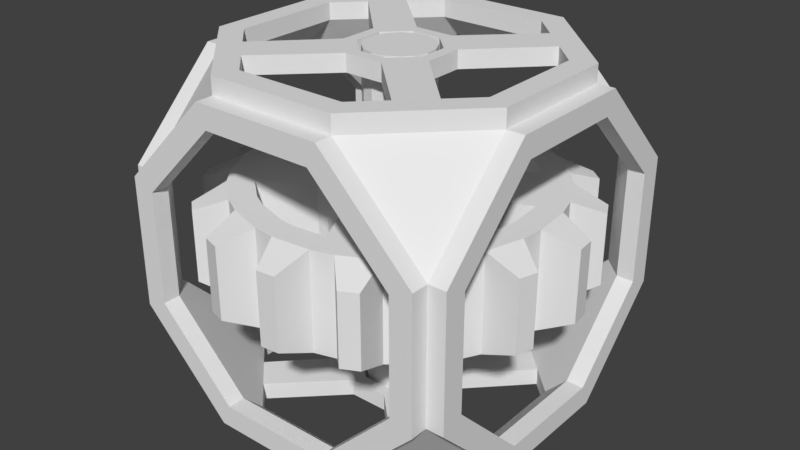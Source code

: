 # Source: GearBlock.blend  (saved by Blender 2.79.0; exported with 4.5.12 LTS)
import bpy
from mathutils import Matrix  # noqa: F401  (used for matrix-valued properties, if any)

bpy.ops.wm.read_factory_settings(use_empty=True)
scene = bpy.context.scene
scene.name = 'Scene'

# ---- collections
col_collection_1 = bpy.data.collections.new('Collection 1'); scene.collection.children.link(col_collection_1)

# ---- world
world_world = bpy.data.worlds.new('World'); scene.world = world_world
world_world.color = (0.05088, 0.05088, 0.05088)
world_world.use_sun_shadow = False
world_world.sun_shadow_jitter_overblur = 0.0
world_world.cycles.sampling_method = 'MANUAL'

# ---- meshes
me_cylinder = bpy.data.meshes.new('Cylinder')
me_cylinder.from_pydata([(-0.02133, 0.1032, -0.5384), (0.01034, 0.1408, -0.09563), (0.1359, 0.1032, -0.5214), (0.1863, 0.1032, -0.5056), (0.04614, 0.1408, -0.08439), (0.3251, 0.1032, -0.4297), (0.3656, 0.1032, -0.3958), (0.07493, 0.1408, -0.06031), (0.4647, 0.1032, -0.2726), (0.4892, 0.1032, -0.2257), (0.0923, 0.1408, -0.02705), (0.5337, 0.1032, -0.07399), (0.5384, 0.1032, -0.02133), (0.09563, 0.1408, 0.01034), (0.5214, 0.1032, 0.1359), (0.5056, 0.1032, 0.1863), (0.08439, 0.1408, 0.04614), (0.4297, 0.1032, 0.3251), (0.3958, 0.1032, 0.3656), (0.06031, 0.1408, 0.07493), (0.2726, 0.1032, 0.4647), (0.2257, 0.1032, 0.4892), (0.02705, 0.1408, 0.0923), (0.07399, 0.1032, 0.5337), (0.02133, 0.1032, 0.5384), (-0.01034, 0.1408, 0.09563), (-0.1359, 0.1032, 0.5214), (-0.1863, 0.1032, 0.5056), (-0.04614, 0.1408, 0.08439), (-0.3251, 0.1032, 0.4297), (-0.3656, 0.1032, 0.3958), (-0.07493, 0.1408, 0.06031), (-0.4647, 0.1032, 0.2726), (-0.4892, 0.1032, 0.2257), (-0.0923, 0.1408, 0.02705), (-0.5337, 0.1032, 0.07399), (-0.5384, 0.1032, 0.02133), (-0.09563, 0.1408, -0.01034), (-0.5214, 0.1032, -0.1359), (-0.5056, 0.1032, -0.1863), (-0.08439, 0.1408, -0.04614), (-0.4297, 0.1032, -0.3251), (-0.3958, 0.1032, -0.3656), (-0.06031, 0.1408, -0.07493), (-0.2726, 0.1032, -0.4647), (-0.2257, 0.1032, -0.4892), (-0.02705, 0.1408, -0.0923), (-0.074, 0.1032, -0.5337), (0.07958, 0.1408, -0.4418), (0.01667, 0.1408, -0.4486), (0.2426, 0.1408, -0.3777), (0.1871, 0.1408, -0.4081), (0.3687, 0.1408, -0.2562), (0.329, 0.1408, -0.3054), (0.4387, 0.1408, -0.09556), (0.4209, 0.1408, -0.1563), (0.4418, 0.1408, 0.07958), (0.4486, 0.1408, 0.01667), (0.3777, 0.1408, 0.2426), (0.4081, 0.1408, 0.1871), (0.2562, 0.1408, 0.3687), (0.3054, 0.1408, 0.329), (0.09556, 0.1408, 0.4387), (0.1563, 0.1408, 0.4209), (-0.07958, 0.1408, 0.4418), (-0.01667, 0.1408, 0.4486), (-0.2426, 0.1408, 0.3777), (-0.1871, 0.1408, 0.4081), (-0.3687, 0.1408, 0.2562), (-0.329, 0.1408, 0.3054), (-0.4387, 0.1408, 0.09556), (-0.4209, 0.1408, 0.1563), (-0.4418, 0.1408, -0.07958), (-0.4486, 0.1408, -0.01667), (-0.3777, 0.1408, -0.2426), (-0.4081, 0.1408, -0.1871), (-0.2562, 0.1408, -0.3687), (-0.3054, 0.1408, -0.329), (-0.09556, 0.1408, -0.4387), (-0.1563, 0.1408, -0.4209), (0.06487, 0.1408, -0.3714), (0.01599, 0.1408, -0.3767), (0.2021, 0.1408, -0.3183), (0.1589, 0.1408, -0.3419), (0.3085, 0.1408, -0.2167), (0.2776, 0.1408, -0.255), (0.3679, 0.1408, -0.08219), (0.3541, 0.1408, -0.1294), (0.3714, 0.1408, 0.06487), (0.3767, 0.1408, 0.01599), (0.3183, 0.1408, 0.2021), (0.3419, 0.1408, 0.1589), (0.2167, 0.1408, 0.3085), (0.255, 0.1408, 0.2776), (0.08219, 0.1408, 0.3679), (0.1294, 0.1408, 0.3541), (-0.06487, 0.1408, 0.3714), (-0.01599, 0.1408, 0.3767), (-0.2021, 0.1408, 0.3183), (-0.1589, 0.1408, 0.3419), (-0.3085, 0.1408, 0.2167), (-0.2776, 0.1408, 0.255), (-0.3679, 0.1408, 0.08219), (-0.3541, 0.1408, 0.1294), (-0.3714, 0.1408, -0.06487), (-0.3767, 0.1408, -0.01598), (-0.3183, 0.1408, -0.2021), (-0.3419, 0.1408, -0.1589), (-0.2167, 0.1408, -0.3085), (-0.255, 0.1408, -0.2776), (-0.08219, 0.1408, -0.3679), (-0.1294, 0.1408, -0.3541), (0.006176, 0.1408, 0.2185), (-0.02153, 0.1408, 0.1992), (-0.09612, 0.1408, 0.1758), (-0.1299, 0.1408, 0.1758), (-0.2185, 0.1408, 0.006176), (-0.1992, 0.1408, -0.02153), (-0.1758, 0.1408, -0.09612), (-0.1758, 0.1408, -0.1299), (-0.006177, 0.1408, -0.2185), (0.02153, 0.1408, -0.1992), (0.09612, 0.1408, -0.1758), (0.1299, 0.1408, -0.1758), (0.2185, 0.1408, -0.006176), (0.1992, 0.1408, 0.02153), (0.1758, 0.1408, 0.09612), (0.1758, 0.1408, 0.1299), (0.02705, 0.5, 0.0923), (-0.01034, 0.5, 0.09563), (-0.04614, 0.5, 0.08439), (-0.07493, 0.5, 0.06031), (-0.0923, 0.5, 0.02705), (-0.09563, 0.5, -0.01034), (-0.08439, 0.5, -0.04614), (-0.06031, 0.5, -0.07493), (-0.02705, 0.5, -0.0923), (0.01034, 0.5, -0.09563), (0.04614, 0.5, -0.08439), (0.07493, 0.5, -0.06031), (0.0923, 0.5, -0.02705), (0.09563, 0.5, 0.01034), (0.08439, 0.5, 0.04614), (0.06031, 0.5, 0.07493), (-0.02133, -0.1032, -0.5384), (0.01034, -0.1408, -0.09563), (0.1359, -0.1032, -0.5214), (0.1863, -0.1032, -0.5056), (0.04614, -0.1408, -0.08439), (0.3251, -0.1032, -0.4297), (0.3656, -0.1032, -0.3958), (0.07493, -0.1408, -0.06031), (0.4647, -0.1032, -0.2726), (0.4892, -0.1032, -0.2257), (0.0923, -0.1408, -0.02705), (0.5337, -0.1032, -0.07399), (0.5384, -0.1032, -0.02133), (0.09563, -0.1408, 0.01034), (0.5214, -0.1032, 0.1359), (0.5056, -0.1032, 0.1863), (0.08439, -0.1408, 0.04614), (0.4297, -0.1032, 0.3251), (0.3958, -0.1032, 0.3656), (0.06031, -0.1408, 0.07493), (0.2726, -0.1032, 0.4647), (0.2257, -0.1032, 0.4892), (0.02705, -0.1408, 0.0923), (0.07399, -0.1032, 0.5337), (0.02133, -0.1032, 0.5384), (-0.01034, -0.1408, 0.09563), (-0.1359, -0.1032, 0.5214), (-0.1863, -0.1032, 0.5056), (-0.04614, -0.1408, 0.08439), (-0.3251, -0.1032, 0.4297), (-0.3656, -0.1032, 0.3958), (-0.07493, -0.1408, 0.06031), (-0.4647, -0.1032, 0.2726), (-0.4892, -0.1032, 0.2257), (-0.0923, -0.1408, 0.02705), (-0.5337, -0.1032, 0.07399), (-0.5384, -0.1032, 0.02133), (-0.09563, -0.1408, -0.01034), (-0.5214, -0.1032, -0.1359), (-0.5056, -0.1032, -0.1863), (-0.08439, -0.1408, -0.04614), (-0.4297, -0.1032, -0.3251), (-0.3958, -0.1032, -0.3656), (-0.06031, -0.1408, -0.07493), (-0.2726, -0.1032, -0.4647), (-0.2257, -0.1032, -0.4892), (-0.02705, -0.1408, -0.0923), (-0.074, -0.1032, -0.5337), (0.07958, -0.1408, -0.4418), (0.01667, -0.1408, -0.4486), (0.2426, -0.1408, -0.3777), (0.1871, -0.1408, -0.4081), (0.3687, -0.1408, -0.2562), (0.329, -0.1408, -0.3054), (0.4387, -0.1408, -0.09556), (0.4209, -0.1408, -0.1563), (0.4418, -0.1408, 0.07958), (0.4486, -0.1408, 0.01667), (0.3777, -0.1408, 0.2426), (0.4081, -0.1408, 0.1871), (0.2562, -0.1408, 0.3687), (0.3054, -0.1408, 0.329), (0.09556, -0.1408, 0.4387), (0.1563, -0.1408, 0.4209), (-0.07958, -0.1408, 0.4418), (-0.01667, -0.1408, 0.4486), (-0.2426, -0.1408, 0.3777), (-0.1871, -0.1408, 0.4081), (-0.3687, -0.1408, 0.2562), (-0.329, -0.1408, 0.3054), (-0.4387, -0.1408, 0.09556), (-0.4209, -0.1408, 0.1563), (-0.4418, -0.1408, -0.07958), (-0.4486, -0.1408, -0.01667), (-0.3777, -0.1408, -0.2426), (-0.4081, -0.1408, -0.1871), (-0.2562, -0.1408, -0.3687), (-0.3054, -0.1408, -0.329), (-0.09556, -0.1408, -0.4387), (-0.1563, -0.1408, -0.4209), (0.06487, -0.1408, -0.3714), (0.01599, -0.1408, -0.3767), (0.2021, -0.1408, -0.3183), (0.1589, -0.1408, -0.3419), (0.3085, -0.1408, -0.2167), (0.2776, -0.1408, -0.255), (0.3679, -0.1408, -0.08219), (0.3541, -0.1408, -0.1294), (0.3714, -0.1408, 0.06487), (0.3767, -0.1408, 0.01599), (0.3183, -0.1408, 0.2021), (0.3419, -0.1408, 0.1589), (0.2167, -0.1408, 0.3085), (0.255, -0.1408, 0.2776), (0.08219, -0.1408, 0.3679), (0.1294, -0.1408, 0.3541), (-0.06487, -0.1408, 0.3714), (-0.01599, -0.1408, 0.3767), (-0.2021, -0.1408, 0.3183), (-0.1589, -0.1408, 0.3419), (-0.3085, -0.1408, 0.2167), (-0.2776, -0.1408, 0.255), (-0.3679, -0.1408, 0.08219), (-0.3541, -0.1408, 0.1294), (-0.3714, -0.1408, -0.06487), (-0.3767, -0.1408, -0.01598), (-0.3183, -0.1408, -0.2021), (-0.3419, -0.1408, -0.1589), (-0.2167, -0.1408, -0.3085), (-0.255, -0.1408, -0.2776), (-0.08219, -0.1408, -0.3679), (-0.1294, -0.1408, -0.3541), (0.1758, 0.0, 0.1299), (0.1758, 0.0, 0.09612), (0.1992, 0.0, 0.02153), (0.2185, 0.0, -0.006176), (0.1299, 0.0, -0.1758), (0.09612, 0.0, -0.1758), (0.02153, 0.0, -0.1992), (-0.006177, 0.0, -0.2185), (-0.1758, 0.0, -0.1299), (-0.1758, 0.0, -0.09612), (-0.1992, 0.0, -0.02153), (-0.2185, 0.0, 0.006176), (-0.1299, 0.0, 0.1758), (-0.09612, 0.0, 0.1758), (-0.02153, 0.0, 0.1992), (0.006176, 0.0, 0.2185), (-0.08219, 0.0, -0.3679), (-0.255, 0.0, -0.2776), (-0.3419, 0.0, -0.1589), (-0.3183, 0.0, -0.2021), (-0.3767, 0.0, -0.01598), (-0.3714, 0.0, -0.06487), (-0.3679, 0.0, 0.08219), (-0.2776, 0.0, 0.255), (-0.1589, 0.0, 0.3419), (-0.2021, 0.0, 0.3183), (-0.01599, 0.0, 0.3767), (-0.06487, 0.0, 0.3714), (0.08219, 0.0, 0.3679), (0.255, 0.0, 0.2776), (0.3419, 0.0, 0.1589), (0.3183, 0.0, 0.2021), (0.3767, 0.0, 0.01599), (0.3714, 0.0, 0.06487), (0.3679, 0.0, -0.08219), (0.2776, 0.0, -0.255), (0.1589, 0.0, -0.3419), (0.2021, 0.0, -0.3183), (0.01599, 0.0, -0.3767), (0.06487, 0.0, -0.3714), (0.006176, -0.1408, 0.2185), (-0.02153, -0.1408, 0.1992), (-0.09612, -0.1408, 0.1758), (-0.1299, -0.1408, 0.1758), (-0.2185, -0.1408, 0.006176), (-0.1992, -0.1408, -0.02153), (-0.1758, -0.1408, -0.09612), (-0.1758, -0.1408, -0.1299), (-0.006177, -0.1408, -0.2185), (0.02153, -0.1408, -0.1992), (0.09612, -0.1408, -0.1758), (0.1299, -0.1408, -0.1758), (0.2185, -0.1408, -0.006176), (0.1992, -0.1408, 0.02153), (0.1758, -0.1408, 0.09612), (0.1758, -0.1408, 0.1299), (0.02705, -0.5, 0.0923), (-0.01034, -0.5, 0.09563), (-0.04614, -0.5, 0.08439), (-0.07493, -0.5, 0.06031), (-0.0923, -0.5, 0.02705), (-0.09563, -0.5, -0.01034), (-0.08439, -0.5, -0.04614), (-0.06031, -0.5, -0.07493), (-0.02705, -0.5, -0.0923), (0.01034, -0.5, -0.09563), (0.04614, -0.5, -0.08439), (0.07493, -0.5, -0.06031), (0.0923, -0.5, -0.02705), (0.09563, -0.5, 0.01034), (0.08439, -0.5, 0.04614), (0.06031, -0.5, 0.07493)], [], [(49, 193, 144, 0), (48, 192, 193, 49), (2, 146, 192, 48), (3, 147, 146, 2), (51, 195, 147, 3), (50, 194, 195, 51), (5, 149, 194, 50), (6, 150, 149, 5), (53, 197, 150, 6), (52, 196, 197, 53), (8, 152, 196, 52), (9, 153, 152, 8), (55, 199, 153, 9), (54, 198, 199, 55), (11, 155, 198, 54), (12, 156, 155, 11), (57, 201, 156, 12), (56, 200, 201, 57), (14, 158, 200, 56), (15, 159, 158, 14), (59, 203, 159, 15), (58, 202, 203, 59), (17, 161, 202, 58), (18, 162, 161, 17), (61, 205, 162, 18), (60, 204, 205, 61), (20, 164, 204, 60), (21, 165, 164, 20), (63, 207, 165, 21), (62, 206, 207, 63), (23, 167, 206, 62), (24, 168, 167, 23), (65, 209, 168, 24), (64, 208, 209, 65), (26, 170, 208, 64), (27, 171, 170, 26), (67, 211, 171, 27), (66, 210, 211, 67), (29, 173, 210, 66), (30, 174, 173, 29), (69, 213, 174, 30), (68, 212, 213, 69), (32, 176, 212, 68), (33, 177, 176, 32), (71, 215, 177, 33), (70, 214, 215, 71), (35, 179, 214, 70), (36, 180, 179, 35), (73, 217, 180, 36), (72, 216, 217, 73), (38, 182, 216, 72), (39, 183, 182, 38), (75, 219, 183, 39), (74, 218, 219, 75), (41, 185, 218, 74), (42, 186, 185, 41), (77, 221, 186, 42), (76, 220, 221, 77), (44, 188, 220, 76), (45, 189, 188, 44), (79, 223, 189, 45), (16, 13, 141, 142), (78, 222, 223, 79), (47, 191, 222, 78), (29, 66, 69, 30), (62, 65, 24, 23), (26, 64, 67, 27), (20, 60, 63, 21), (17, 58, 61, 18), (14, 56, 59, 15), (11, 54, 57, 12), (8, 52, 55, 9), (5, 50, 53, 6), (2, 48, 51, 3), (49, 0, 47, 78), (44, 76, 79, 45), (41, 74, 77, 42), (38, 72, 75, 39), (35, 70, 73, 36), (32, 68, 71, 33), (81, 80, 48, 49), (83, 82, 50, 51), (85, 84, 52, 53), (87, 86, 54, 55), (89, 88, 56, 57), (91, 90, 58, 59), (93, 92, 60, 61), (95, 94, 62, 63), (97, 96, 64, 65), (99, 98, 66, 67), (101, 100, 68, 69), (103, 102, 70, 71), (105, 104, 72, 73), (107, 106, 74, 75), (109, 108, 76, 77), (111, 110, 78, 79), (94, 97, 65, 62), (96, 99, 67, 64), (98, 101, 69, 66), (100, 103, 71, 68), (102, 105, 73, 70), (104, 107, 75, 72), (106, 109, 77, 74), (108, 111, 79, 76), (110, 81, 49, 78), (80, 83, 51, 48), (82, 85, 53, 50), (84, 87, 55, 52), (86, 89, 57, 54), (88, 91, 59, 56), (90, 93, 61, 58), (92, 95, 63, 60), (123, 84, 85), (124, 86, 87), (127, 92, 93), (112, 94, 95), (115, 100, 101), (116, 102, 103), (119, 108, 109), (120, 110, 111), (115, 116, 103, 100), (119, 120, 111, 108), (123, 124, 87, 84), (127, 112, 95, 92), (93, 90, 287, 285), (120, 121, 262, 263), (99, 96, 283, 280), (96, 97, 282, 283), (97, 94, 284, 282), (86, 124, 259, 290), (101, 98, 281, 279), (126, 127, 256, 257), (89, 86, 290, 288), (123, 85, 291, 260), (90, 91, 286, 287), (91, 88, 289, 286), (113, 114, 269, 270), (112, 113, 270, 271), (102, 116, 267, 278), (82, 83, 292, 293), (107, 104, 277, 274), (114, 115, 268, 269), (118, 119, 264, 265), (106, 107, 274, 275), (109, 106, 275, 273), (119, 109, 273, 264), (94, 112, 271, 284), (85, 82, 293, 291), (98, 99, 280, 281), (115, 101, 279, 268), (121, 122, 261, 262), (127, 93, 285, 256), (80, 81, 294, 295), (110, 120, 263, 272), (83, 80, 295, 292), (88, 89, 288, 289), (124, 125, 258, 259), (116, 117, 266, 267), (117, 118, 265, 266), (122, 123, 260, 261), (105, 102, 278, 276), (81, 110, 272, 294), (104, 105, 276, 277), (125, 126, 257, 258), (22, 25, 113, 112), (25, 28, 114, 113), (28, 31, 115, 114), (31, 34, 116, 115), (34, 37, 117, 116), (37, 40, 118, 117), (40, 43, 119, 118), (43, 46, 120, 119), (46, 1, 121, 120), (1, 4, 122, 121), (4, 7, 123, 122), (7, 10, 124, 123), (10, 13, 125, 124), (13, 16, 126, 125), (16, 19, 127, 126), (19, 22, 112, 127), (137, 136, 135, 134, 133, 132, 131, 130, 129, 128, 143, 142, 141, 140, 139, 138), (43, 40, 134, 135), (19, 16, 142, 143), (46, 43, 135, 136), (25, 22, 128, 129), (22, 19, 143, 128), (1, 46, 136, 137), (28, 25, 129, 130), (4, 1, 137, 138), (31, 28, 130, 131), (7, 4, 138, 139), (34, 31, 131, 132), (10, 7, 139, 140), (37, 34, 132, 133), (13, 10, 140, 141), (40, 37, 133, 134), (160, 326, 325, 157), (173, 174, 213, 210), (206, 167, 168, 209), (170, 171, 211, 208), (164, 165, 207, 204), (161, 162, 205, 202), (158, 159, 203, 200), (155, 156, 201, 198), (152, 153, 199, 196), (149, 150, 197, 194), (146, 147, 195, 192), (193, 222, 191, 144), (188, 189, 223, 220), (185, 186, 221, 218), (182, 183, 219, 216), (179, 180, 217, 214), (176, 177, 215, 212), (225, 193, 192, 224), (227, 195, 194, 226), (229, 197, 196, 228), (231, 199, 198, 230), (233, 201, 200, 232), (235, 203, 202, 234), (237, 205, 204, 236), (239, 207, 206, 238), (241, 209, 208, 240), (243, 211, 210, 242), (245, 213, 212, 244), (247, 215, 214, 246), (249, 217, 216, 248), (251, 219, 218, 250), (253, 221, 220, 252), (255, 223, 222, 254), (238, 206, 209, 241), (240, 208, 211, 243), (242, 210, 213, 245), (244, 212, 215, 247), (246, 214, 217, 249), (248, 216, 219, 251), (250, 218, 221, 253), (252, 220, 223, 255), (254, 222, 193, 225), (224, 192, 195, 227), (226, 194, 197, 229), (228, 196, 199, 231), (230, 198, 201, 233), (232, 200, 203, 235), (234, 202, 205, 237), (236, 204, 207, 239), (307, 229, 228), (308, 231, 230), (311, 237, 236), (296, 239, 238), (299, 245, 244), (300, 247, 246), (303, 253, 252), (304, 255, 254), (299, 244, 247, 300), (303, 252, 255, 304), (307, 228, 231, 308), (311, 236, 239, 296), (237, 285, 287, 234), (304, 263, 262, 305), (243, 280, 283, 240), (240, 283, 282, 241), (241, 282, 284, 238), (230, 290, 259, 308), (245, 279, 281, 242), (310, 257, 256, 311), (233, 288, 290, 230), (307, 260, 291, 229), (234, 287, 286, 235), (235, 286, 289, 232), (297, 270, 269, 298), (296, 271, 270, 297), (246, 278, 267, 300), (226, 293, 292, 227), (251, 274, 277, 248), (298, 269, 268, 299), (302, 265, 264, 303), (250, 275, 274, 251), (253, 273, 275, 250), (303, 264, 273, 253), (238, 284, 271, 296), (229, 291, 293, 226), (242, 281, 280, 243), (299, 268, 279, 245), (305, 262, 261, 306), (311, 256, 285, 237), (224, 295, 294, 225), (254, 272, 263, 304), (227, 292, 295, 224), (232, 289, 288, 233), (308, 259, 258, 309), (300, 267, 266, 301), (301, 266, 265, 302), (306, 261, 260, 307), (249, 276, 278, 246), (225, 294, 272, 254), (248, 277, 276, 249), (309, 258, 257, 310), (166, 296, 297, 169), (169, 297, 298, 172), (172, 298, 299, 175), (175, 299, 300, 178), (178, 300, 301, 181), (181, 301, 302, 184), (184, 302, 303, 187), (187, 303, 304, 190), (190, 304, 305, 145), (145, 305, 306, 148), (148, 306, 307, 151), (151, 307, 308, 154), (154, 308, 309, 157), (157, 309, 310, 160), (160, 310, 311, 163), (163, 311, 296, 166), (321, 322, 323, 324, 325, 326, 327, 312, 313, 314, 315, 316, 317, 318, 319, 320), (187, 319, 318, 184), (163, 327, 326, 160), (190, 320, 319, 187), (169, 313, 312, 166), (166, 312, 327, 163), (145, 321, 320, 190), (172, 314, 313, 169), (148, 322, 321, 145), (175, 315, 314, 172), (151, 323, 322, 148), (178, 316, 315, 175), (154, 324, 323, 151), (181, 317, 316, 178), (157, 325, 324, 154), (184, 318, 317, 181), (0, 144, 191, 47)])
me_cylinder.use_remesh_preserve_volume = False
me_cylinder.use_remesh_preserve_attributes = False
me_cylinder.use_mirror_vertex_groups = False
me_cylinder.update()
me_circle = bpy.data.meshes.new('Circle')
me_circle.from_pydata([(-0.1864, 0.45, 0.45), (-0.45, 0.1864, 0.45), (0.45, 0.1864, 0.45), (0.1864, 0.45, 0.45), (-0.3858, 0.1598, 0.45), (-0.1598, 0.3858, 0.45), (0.0563, -0.45, -0.1359), (-0.0563, -0.45, -0.1359), (0.3858, 0.1598, 0.45), (0.1598, 0.3858, 0.45), (-0.3858, 0.1598, 0.5), (-0.1598, 0.3858, 0.5), (-0.1359, -0.45, -0.0563), (-0.0563, -0.45, 0.1359), (0.3858, 0.1598, 0.5), (0.1598, 0.3858, 0.5), (-0.45, 0.1864, 0.5), (-0.1864, 0.45, 0.5), (-0.1359, -0.45, 0.0563), (0.1598, -0.45, 0.3858), (0.45, 0.1864, 0.5), (0.1864, 0.45, 0.5), (0.3858, -0.45, 0.1598), (-0.1864, 0.45, -0.45), (0.1864, 0.45, -0.45), (0.45, 0.1864, -0.45), (0.45, -0.1864, -0.45), (0.3858, -0.45, -0.1598), (-0.3858, -0.1598, -0.45), (0.1598, -0.45, -0.3858), (-0.3858, 0.1598, -0.45), (-0.1598, 0.3858, -0.45), (0.1598, 0.3858, -0.45), (0.3858, 0.1598, -0.45), (0.3858, -0.1598, -0.45), (-0.3858, -0.45, -0.1598), (-0.3858, -0.1598, -0.5), (-0.1598, -0.45, -0.3858), (-0.1598, 0.3858, -0.5), (-0.3858, 0.1598, -0.5), (0.1598, 0.3858, -0.5), (0.3858, 0.1598, -0.5), (0.3858, -0.1598, -0.5), (-0.1598, -0.45, 0.3858), (-0.45, -0.1864, -0.5), (-0.5, -0.1864, 0.45), (-0.45, 0.1864, -0.5), (-0.1864, 0.45, -0.5), (0.1864, 0.45, -0.5), (0.45, 0.1864, -0.5), (0.45, -0.1864, -0.5), (-0.5, -0.45, 0.1864), (-0.5, -0.45, -0.1864), (-0.5, -0.1864, -0.45), (-0.5, -0.1598, 0.3858), (-0.5, -0.3858, 0.1598), (-0.5, -0.3858, -0.1598), (-0.5, -0.1598, -0.3858), (-0.45, -0.1598, 0.3858), (-0.45, -0.3858, 0.1598), (-0.45, -0.3858, -0.1598), (-0.45, -0.1864, 0.45), (-0.45, -0.45, 0.1864), (-0.45, -0.45, -0.1864), (0.5, -0.45, -0.1864), (0.5, -0.45, 0.1864), (0.5, -0.1864, 0.45), (0.5, -0.3858, -0.1598), (0.5, -0.3858, 0.1598), (0.5, -0.1598, 0.3858), (0.45, -0.3858, -0.1598), (0.45, -0.3858, 0.1598), (0.45, -0.1598, 0.3858), (0.1864, -0.5, 0.45), (0.45, -0.5, 0.1864), (0.45, -0.5, -0.1864), (0.1864, -0.5, -0.45), (-0.1864, -0.5, -0.45), (0.45, 0.45, 0.1864), (0.45, 0.45, -0.1864), (-0.3858, 0.5, -0.1598), (-0.1598, 0.5, -0.3858), (-0.1598, 0.5, 0.3858), (-0.3858, 0.5, 0.1598), (0.1598, 0.5, 0.3858), (0.3858, 0.5, 0.1598), (0.3858, 0.5, -0.1598), (0.1598, 0.5, -0.3858), (-0.45, 0.5, -0.1864), (-0.1864, 0.5, -0.45), (-0.45, 0.5, 0.1864), (-0.1864, 0.5, 0.45), (0.1864, 0.5, 0.45), (0.45, 0.5, 0.1864), (0.45, 0.5, -0.1864), (0.1864, 0.5, -0.45), (-0.45, -0.5, -0.1864), (-0.1864, -0.5, 0.45), (0.45, -0.1598, -0.3858), (0.45, 0.1598, -0.3858), (0.45, 0.3858, -0.1598), (0.45, 0.3858, 0.1598), (0.45, 0.1598, 0.3858), (-0.45, -0.5, 0.1864), (0.5, -0.1598, -0.3858), (0.1598, -0.5, 0.3858), (0.5, 0.1598, -0.3858), (0.5, 0.3858, -0.1598), (0.5, 0.3858, 0.1598), (0.5, 0.1598, 0.3858), (0.3858, -0.5, 0.1598), (0.3858, -0.5, -0.1598), (0.5, -0.1864, -0.45), (0.5, 0.1864, -0.45), (0.5, 0.45, -0.1864), (0.5, 0.45, 0.1864), (0.5, 0.1864, 0.45), (-0.45, -0.1864, -0.45), (-0.45, 0.45, 0.1864), (-0.45, 0.45, -0.1864), (-0.45, 0.1864, -0.45), (0.1598, -0.5, -0.3858), (-0.45, -0.1598, -0.3858), (-0.3858, -0.5, -0.1598), (-0.45, 0.1598, 0.3858), (-0.45, 0.3858, 0.1598), (-0.45, 0.3858, -0.1598), (-0.45, 0.1598, -0.3858), (-0.1598, -0.5, -0.3858), (-0.1598, -0.5, 0.3858), (-0.5, 0.1598, 0.3858), (-0.5, 0.3858, 0.1598), (-0.5, 0.3858, -0.1598), (-0.5, 0.1598, -0.3858), (-0.3858, -0.5, 0.1598), (0.45, -0.45, 0.1864), (-0.5, 0.1864, 0.45), (-0.5, 0.45, 0.1864), (-0.5, 0.45, -0.1864), (-0.5, 0.1864, -0.45), (0.45, -0.45, -0.1864), (-0.1598, 0.45, -0.3858), (-0.1598, 0.45, 0.3858), (-0.3858, 0.45, 0.1598), (0.1598, 0.45, 0.3858), (0.3858, 0.45, 0.1598), (0.3858, 0.45, -0.1598), (0.1598, 0.45, -0.3858), (0.45, -0.1864, 0.5), (0.1864, -0.45, 0.5), (-0.1864, -0.45, 0.5), (-0.45, -0.1864, 0.5), (0.3858, -0.1598, 0.5), (0.1598, -0.3858, 0.5), (-0.3858, -0.1598, 0.5), (-0.1598, -0.3858, 0.5), (0.3858, -0.1598, 0.45), (0.1598, -0.3858, 0.45), (-0.1598, -0.3858, 0.45), (-0.3858, -0.1598, 0.45), (0.45, -0.1864, 0.45), (0.1864, -0.45, 0.45), (-0.1864, -0.45, 0.45), (0.1864, -0.45, -0.5), (-0.1864, -0.45, -0.5), (0.1598, -0.3858, -0.5), (-0.1598, -0.3858, -0.5), (0.1598, -0.3858, -0.45), (-0.1359, 0.45, -0.0563), (-0.0563, 0.45, -0.1359), (-0.1359, 0.45, 0.0563), (-0.0563, 0.45, 0.1359), (0.0563, 0.45, 0.1359), (0.1359, 0.45, 0.0563), (0.1359, 0.45, -0.0563), (0.0563, 0.45, -0.1359), (-0.3858, 0.45, -0.1598), (-0.1598, -0.3858, -0.45), (0.1864, -0.45, -0.45), (-0.1864, -0.45, -0.45), (-0.103, 0.5, -0.04265), (-0.04265, 0.5, -0.103), (-0.04265, 0.5, 0.103), (-0.103, 0.5, 0.04265), (0.04265, 0.5, 0.103), (0.103, 0.5, 0.04265), (0.103, 0.5, -0.04265), (0.04265, 0.5, -0.103), (-0.1359, 0.5, -0.0563), (-0.0563, 0.5, -0.1359), (-0.0563, 0.5, 0.1359), (-0.1359, 0.5, 0.0563), (0.0563, 0.5, 0.1359), (0.1359, 0.5, 0.0563), (0.1359, 0.5, -0.0563), (0.0563, 0.5, -0.1359), (-0.103, 0.45, -0.04265), (-0.04265, 0.45, -0.103), (-0.04265, 0.45, 0.103), (-0.103, 0.45, 0.04265), (0.04265, 0.45, 0.103), (0.103, 0.45, 0.04265), (0.103, 0.45, -0.04265), (0.04265, 0.45, -0.103), (-0.2352, 0.45, 0.3105), (-0.3105, 0.45, 0.2352), (0.3105, 0.45, 0.2352), (0.2352, 0.45, 0.3105), (0.2352, 0.45, -0.3105), (0.3105, 0.45, -0.2352), (-0.3105, 0.5, -0.2352), (-0.2352, 0.5, -0.3105), (-0.2352, 0.5, 0.3105), (-0.3105, 0.5, 0.2352), (0.3105, 0.5, 0.2352), (0.2352, 0.5, 0.3105), (0.2352, 0.5, -0.3105), (0.3105, 0.5, -0.2352), (-0.3105, 0.45, -0.2352), (-0.2352, 0.45, -0.3105), (0.1359, -0.45, -0.0563), (0.1359, -0.45, 0.0563), (0.0563, -0.45, 0.1359), (-0.3858, -0.45, 0.1598), (-0.103, -0.5, 0.04265), (-0.04265, -0.5, 0.103), (-0.04265, -0.5, -0.103), (-0.103, -0.5, -0.04265), (0.04265, -0.5, -0.103), (0.103, -0.5, -0.04265), (0.103, -0.5, 0.04265), (0.04265, -0.5, 0.103), (-0.1359, -0.5, 0.0563), (-0.0563, -0.5, 0.1359), (-0.0563, -0.5, -0.1359), (-0.1359, -0.5, -0.0563), (0.0563, -0.5, -0.1359), (0.1359, -0.5, -0.0563), (0.1359, -0.5, 0.0563), (0.0563, -0.5, 0.1359), (-0.103, -0.45, 0.04265), (-0.04265, -0.45, 0.103), (-0.04265, -0.45, -0.103), (-0.103, -0.45, -0.04265), (0.04265, -0.45, -0.103), (0.103, -0.45, -0.04265), (0.103, -0.45, 0.04265), (0.04265, -0.45, 0.103), (-0.2352, -0.45, -0.3105), (-0.3105, -0.45, -0.2352), (0.3105, -0.45, -0.2352), (0.2352, -0.45, -0.3105), (0.2352, -0.45, 0.3105), (0.3105, -0.45, 0.2352), (-0.3105, -0.5, 0.2352), (-0.2352, -0.5, 0.3105), (-0.2352, -0.5, -0.3105), (-0.3105, -0.5, -0.2352), (0.3105, -0.5, -0.2352), (0.2352, -0.5, -0.3105), (0.2352, -0.5, 0.3105), (0.3105, -0.5, 0.2352), (-0.3105, -0.45, 0.2352), (-0.2352, -0.45, 0.3105)], [], [(10, 16, 151, 154), (10, 11, 17, 16), (232, 254, 262, 18), (239, 260, 252, 222), (237, 258, 250, 220), (14, 152, 148, 20), (15, 14, 20, 21), (11, 15, 21, 17), (238, 221, 253, 261), (241, 240, 18, 13), (243, 242, 7, 12), (244, 245, 220, 6), (246, 247, 222, 221), (8, 156, 152, 14), (160, 2, 20, 148), (9, 8, 14, 15), (2, 3, 21, 20), (5, 9, 15, 11), (3, 0, 17, 21), (0, 1, 16, 17), (4, 5, 11, 10), (1, 61, 151, 16), (159, 4, 10, 154), (247, 241, 13, 222), (36, 44, 46, 39), (240, 243, 12, 18), (38, 39, 46, 47), (40, 38, 47, 48), (41, 40, 48, 49), (42, 41, 49, 50), (242, 244, 6, 7), (245, 246, 221, 220), (120, 23, 47, 46), (32, 31, 38, 40), (23, 24, 48, 47), (33, 32, 40, 41), (24, 25, 49, 48), (34, 33, 41, 42), (25, 26, 50, 49), (27, 250, 258, 111), (19, 252, 260, 105), (223, 262, 254, 134), (37, 248, 256, 128), (158, 59, 58, 159), (28, 122, 60, 177), (117, 120, 46, 44), (30, 28, 36, 39), (31, 30, 39, 38), (167, 70, 98, 34), (156, 72, 71, 157), (227, 226, 242, 243), (225, 224, 240, 241), (224, 227, 243, 240), (231, 225, 241, 247), (230, 231, 247, 246), (229, 230, 246, 245), (228, 229, 245, 244), (226, 228, 244, 242), (227, 224, 232, 235), (225, 231, 239, 233), (231, 230, 238, 239), (230, 229, 237, 238), (229, 228, 236, 237), (228, 226, 234, 236), (226, 227, 235, 234), (224, 225, 233, 232), (235, 257, 256, 234), (18, 12, 235, 232), (236, 259, 258, 237), (7, 6, 236, 234), (220, 221, 238, 237), (222, 13, 233, 239), (80, 88, 90, 83), (80, 210, 211, 81, 89, 88), (82, 212, 213, 83, 90, 91), (84, 82, 91, 92), (85, 214, 215, 84, 92, 93), (86, 85, 93, 94), (87, 216, 217, 86, 94, 95), (81, 87, 95, 89), (118, 0, 91, 90), (144, 142, 82, 84), (0, 3, 92, 91), (207, 144, 84, 215), (3, 78, 93, 92), (146, 145, 85, 86), (78, 79, 94, 93), (209, 146, 86, 217), (79, 24, 95, 94), (141, 147, 87, 81), (24, 23, 89, 95), (23, 119, 88, 89), (219, 141, 81, 211), (119, 118, 90, 88), (143, 176, 80, 83), (205, 143, 83, 213), (238, 261, 260, 239), (233, 255, 254, 232), (160, 161, 135), (106, 104, 112, 113), (107, 106, 113, 114), (108, 107, 114, 115), (109, 108, 115, 116), (69, 109, 116, 66), (61, 62, 162), (99, 98, 104, 106), (26, 25, 113, 112), (100, 99, 106, 107), (25, 79, 114, 113), (101, 100, 107, 108), (79, 78, 115, 114), (102, 101, 108, 109), (78, 2, 116, 115), (72, 102, 109, 69), (2, 160, 66, 116), (178, 26, 140), (117, 179, 63), (62, 61, 45, 51), (58, 59, 55, 54), (63, 62, 51, 52), (59, 60, 56, 55), (117, 63, 52, 53), (60, 122, 57, 56), (130, 54, 45, 136), (131, 130, 136, 137), (132, 131, 137, 138), (133, 132, 138, 139), (57, 133, 139, 53), (54, 55, 51, 45), (124, 58, 54, 130), (61, 1, 136, 45), (125, 124, 130, 131), (1, 118, 137, 136), (126, 125, 131, 132), (118, 119, 138, 137), (127, 126, 132, 133), (119, 120, 139, 138), (122, 127, 133, 57), (120, 117, 53, 139), (55, 56, 52, 51), (56, 57, 53, 52), (140, 26, 112, 64), (98, 70, 67, 104), (135, 140, 64, 65), (1, 0, 118), (3, 2, 78), (70, 71, 68, 67), (160, 135, 65, 66), (71, 72, 69, 68), (120, 119, 23), (25, 24, 79), (104, 67, 64, 112), (34, 98, 99, 33), (8, 102, 72, 156), (159, 58, 124, 4), (67, 68, 65, 64), (68, 69, 66, 65), (249, 35, 123, 257), (35, 223, 134, 123), (62, 63, 96, 103), (263, 43, 129, 255), (162, 62, 103, 97), (161, 162, 97, 73), (43, 19, 105, 129), (135, 161, 73, 74), (253, 22, 110, 261), (140, 135, 74, 75), (22, 27, 111, 110), (178, 140, 75, 76), (251, 29, 121, 259), (179, 178, 76, 77), (29, 37, 128, 121), (63, 179, 77, 96), (129, 105, 73, 97), (105, 260, 261, 110, 74, 73), (110, 111, 75, 74), (111, 258, 259, 121, 76, 75), (121, 128, 77, 76), (128, 256, 257, 123, 96, 77), (30, 127, 122, 28), (189, 211, 210, 188), (194, 217, 216, 195), (175, 169, 189, 195), (173, 174, 194, 193), (171, 172, 192, 190), (192, 215, 214, 193), (168, 170, 191, 188), (191, 213, 212, 190), (180, 181, 189, 188), (182, 183, 191, 190), (184, 182, 190, 192), (185, 184, 192, 193), (186, 185, 193, 194), (187, 186, 194, 195), (181, 187, 195, 189), (183, 180, 188, 191), (182, 184, 200, 198), (134, 254, 255, 129, 97, 103), (184, 185, 201, 200), (134, 103, 96, 123), (185, 186, 202, 201), (158, 159, 154, 155), (186, 187, 203, 202), (161, 160, 148, 149), (187, 181, 197, 203), (156, 157, 153, 152), (180, 183, 199, 196), (162, 161, 149, 150), (181, 180, 196, 197), (157, 158, 155, 153), (183, 182, 198, 199), (61, 162, 150, 151), (152, 153, 149, 148), (153, 155, 150, 149), (155, 154, 151, 150), (28, 177, 166, 36), (179, 117, 44, 164), (178, 179, 164, 163), (177, 167, 165, 166), (26, 178, 163, 50), (33, 99, 100, 32), (9, 101, 102, 8), (4, 124, 125, 5), (31, 126, 127, 30), (167, 34, 42, 165), (166, 165, 163, 164), (165, 42, 50, 163), (36, 166, 164, 44), (142, 204, 212, 82), (176, 218, 210, 80), (147, 208, 216, 87), (145, 206, 214, 85), (201, 202, 174, 173), (198, 200, 172, 171), (196, 199, 170, 168), (203, 197, 169, 175), (202, 203, 175, 174), (200, 201, 173, 172), (199, 198, 171, 170), (197, 196, 168, 169), (194, 174, 209, 217), (193, 214, 206, 173), (195, 216, 208, 175), (188, 210, 218, 168), (190, 212, 204, 171), (189, 169, 219, 211), (192, 172, 207, 215), (191, 170, 205, 213), (170, 171, 204, 205), (169, 168, 218, 219), (175, 208, 209, 174), (172, 173, 206, 207), (126, 176, 143, 125), (5, 142, 144, 9), (146, 100, 101, 145), (32, 147, 141, 31), (209, 208, 147, 32, 100, 146), (219, 218, 176, 126, 31, 141), (205, 204, 142, 5, 125, 143), (144, 207, 206, 145, 101, 9), (234, 256, 248, 7), (233, 13, 263, 255), (236, 6, 251, 259), (235, 12, 249, 257), (12, 7, 248, 249), (13, 18, 262, 263), (222, 252, 253, 221), (6, 220, 250, 251), (59, 223, 35, 60), (177, 37, 29, 167), (22, 71, 70, 27), (157, 19, 43, 158), (253, 252, 19, 157, 71, 22), (263, 262, 223, 59, 158, 43), (249, 248, 37, 177, 60, 35), (29, 251, 250, 27, 70, 167)])
me_circle.use_remesh_preserve_volume = False
me_circle.use_remesh_preserve_attributes = False
me_circle.use_mirror_vertex_groups = False
me_circle.update()

# ---- objects
ob_gear = bpy.data.objects.new('Gear', me_cylinder)
ob_base = bpy.data.objects.new('Base', me_circle)

# ---- transforms, parenting, visibility, modifiers, constraints
ob_gear.location = (0.0, 0.0, 0.0)
ob_gear.rotation_euler = (1.571, 0.0, 0.0)
ob_gear.lineart.crease_threshold = 0.0
ob_base.location = (0.0, 0.0, 0.0)
ob_base.rotation_euler = (1.571, 0.0, 0.0)
ob_base.lineart.crease_threshold = 0.0

# ---- collection membership
col_collection_1.objects.link(ob_gear)
col_collection_1.objects.link(ob_base)

# ---- scene / render settings (as saved in the file)
scene.frame_start = 1; scene.frame_end = 250; scene.frame_set(1)
scene.render.engine = 'BLENDER_EEVEE_NEXT'
scene.render.resolution_percentage = 50
scene.render.dither_intensity = 0.0
scene.cycles.use_denoising = False
scene.cycles.samples = 128
scene.cycles.sampling_pattern = 'TABULATED_SOBOL'
scene.cycles.use_adaptive_sampling = False
scene.cycles.use_light_tree = False
scene.cycles.blur_glossy = 0.0
scene.cycles.sample_clamp_indirect = 0.0
scene.view_settings.view_transform = 'Standard'
bpy.context.view_layer.update()

# ---- added for rendering (the .blend has no active camera and no usable light): camera, sun
cam_auto = bpy.data.cameras.new('AutoCamera')
cam_auto.lens = 50.0
cam_auto.sensor_width = 36.0
cam_auto.clip_end = 1000.0
ob_auto_camera = bpy.data.objects.new('AutoCamera', cam_auto)
scene.collection.objects.link(ob_auto_camera)
ob_auto_camera.location = (1.68552, -2.02263, 1.34842)
ob_auto_camera.rotation_euler = (1.09748, -7.21219e-08, 0.694738)
scene.camera = ob_auto_camera
light_auto_sun = bpy.data.lights.new('AutoSun', 'SUN')
light_auto_sun.energy = 3.0
light_auto_sun.angle = 0.0523599
ob_auto_sun = bpy.data.objects.new('AutoSun', light_auto_sun)
scene.collection.objects.link(ob_auto_sun)
ob_auto_sun.rotation_euler = (0.872665, 0.174533, 0.523599)
bpy.context.view_layer.update()
